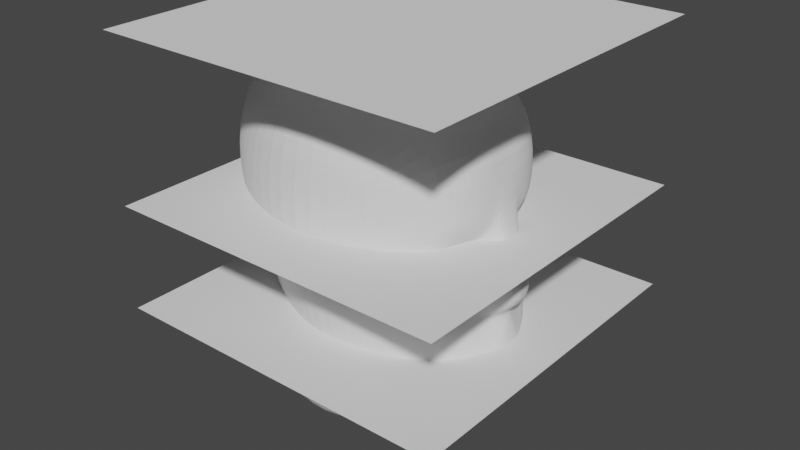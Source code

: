 # Source: 19-Cabeza.blend  (saved by Blender 3.4.6; exported with 4.5.12 LTS)
import bpy
from mathutils import Matrix  # noqa: F401  (used for matrix-valued properties, if any)

bpy.ops.wm.read_factory_settings(use_empty=True)
scene = bpy.context.scene
scene.name = 'Scene'

# ---- collections
col_collection = bpy.data.collections.new('Collection'); scene.collection.children.link(col_collection)

# ---- world
world_world = bpy.data.worlds.new('World'); scene.world = world_world
world_world.use_nodes = True; world_world.node_tree.nodes.clear()
_N = world_world.node_tree.nodes; _L = world_world.node_tree.links
n0 = _N.new('ShaderNodeOutputWorld'); n0.name = 'World Output'; n0.location = (300, 300)
n1 = _N.new('ShaderNodeBackground'); n1.name = 'Background'; n1.location = (10, 300)
n1.inputs[0].default_value = (0.05088, 0.05088, 0.05088, 1.0)
_L.new(n1.outputs[0], n0.inputs[0])
n0.is_active_output = True
world_world.color = (0.05088, 0.05088, 0.05088)
world_world.use_sun_shadow = False
world_world.sun_shadow_jitter_overblur = 0.0

# ---- meshes
me_plane = bpy.data.meshes.new('Plane')
me_plane.from_pydata([(-1.0, -1.0, 0.0), (1.0, -1.0, 0.0), (-1.0, 1.0, 0.0), (1.0, 1.0, 0.0)], [], [(0, 1, 3, 2)])
_uv = me_plane.uv_layers.new(name='UVMap')
_uv.uv.foreach_set('vector', [0.0, 0.0, 1.0, 0.0, 1.0, 1.0, 0.0, 1.0])
me_plane.update()
me_plane_001 = bpy.data.meshes.new('Plane.001')
me_plane_001.from_pydata([(-1.0, -1.0, 0.0), (1.0, -1.0, 0.0), (-1.0, 1.0, 0.0), (1.0, 1.0, 0.0)], [], [(0, 1, 3, 2)])
_uv = me_plane_001.uv_layers.new(name='UVMap')
_uv.uv.foreach_set('vector', [0.0, 0.0, 1.0, 0.0, 1.0, 1.0, 0.0, 1.0])
me_plane_001.update()
me_plane_002 = bpy.data.meshes.new('Plane.002')
me_plane_002.from_pydata([(-1.0, -1.0, 0.0), (1.0, -1.0, 0.0), (-1.0, 1.0, 0.0), (1.0, 1.0, 0.0)], [], [(0, 1, 3, 2)])
_uv = me_plane_002.uv_layers.new(name='UVMap')
_uv.uv.foreach_set('vector', [0.0, 0.0, 1.0, 0.0, 1.0, 1.0, 0.0, 1.0])
me_plane_002.update()
me_cube_001 = bpy.data.meshes.new('Cube.001')
me_cube_001.from_pydata([(-0.816, 0.0, -0.182), (-0.7218, 0.0, 1.487), (-0.3568, 0.4388, -0.2564), (-0.5051, 0.5293, 1.135), (0.2397, 0.0, -0.3964), (-0.1664, 0.0, 1.658), (0.02948, 0.4647, -0.302), (-0.1518, 0.601, 1.229), (0.2477, 0.551, 1.14), (0.2215, 0.46, -0.2697), (0.5656, 0.0, -0.3898), (0.4324, 0.0, 1.487), (-0.4349, 0.4734, -0.516), (-0.9891, 0.0, -0.5325), (0.01749, 0.5364, -0.5174), (0.1339, 0.0, -0.6082), (-0.9005, 0.0, 0.6454), (-0.5176, 0.5516, 0.6473), (-0.1288, 0.6635, 0.6504), (0.3523, 0.5026, 0.6628), (0.7109, 0.0, 0.6734), (-0.3483, 0.4853, 0.09053), (-0.08942, 0.56, 0.08068), (-0.8245, 0.0, 0.08525), (0.2999, 0.5087, 0.06013), (-0.7408, 0.1945, -0.2058), (-0.657, 0.2479, 1.44), (0.2187, 0.2521, -0.3555), (-0.1635, 0.275, 1.615), (0.4534, 0.3047, -0.3413), (0.4099, 0.2757, 1.458), (-0.9084, 0.2311, -0.5125), (0.1144, 0.2582, -0.5768), (0.5416, 0.2654, 0.6846), (-0.8672, 0.2637, 0.6382), (-0.7419, 0.2233, 0.1033), (-0.5915, 0.348, 1.356), (0.1979, 0.3447, -0.3192), (0.3397, 0.387, -0.3085), (0.101, 0.3746, -0.5592), (-0.7812, 0.3807, 0.6364), (-0.6637, 0.2968, 0.1104), (-0.6416, 0.2892, -0.2092), (-0.1595, 0.4086, 1.512), (0.3285, 0.4118, 1.381), (-0.8565, 0.338, -0.5118), (0.5038, 0.3816, 0.6824), (0.4883, 0.4111, 0.0489), (-0.7986, 0.1036, -0.1854), (-0.1661, 0.1488, 1.655), (0.4324, 0.1485, 1.487), (-0.9753, 0.1266, -0.5245), (0.5482, 0.178, 0.6808), (-0.7188, 0.1452, 1.484), (0.2339, 0.1453, -0.3828), (0.5373, 0.1858, -0.3671), (0.1273, 0.1442, -0.5964), (-0.9009, 0.1486, 0.6442), (-0.8074, 0.1331, 0.09812), (-0.813, 0.05073, -0.1825), (-0.1664, 0.07158, 1.657), (0.4324, 0.07158, 1.487), (-0.9863, 0.06146, -0.5308), (0.6623, 0.1042, 0.6662), (-0.7218, 0.07156, 1.487), (0.238, 0.07065, -0.3921), (0.5639, 0.09111, -0.3838), (0.1324, 0.07079, -0.6057), (-0.8992, 0.07043, 0.6474), (-0.822, 0.06399, 0.08882), (-0.9642, 0.0, 0.842), (-0.5554, 0.5548, 0.8087), (-0.1431, 0.6697, 0.8351), (0.4504, 0.4236, 0.7177), (0.688, 0.0, 0.8296), (0.6392, 0.2759, 0.8651), (-0.9215, 0.2605, 0.8262), (0.5372, 0.4115, 0.8688), (-0.8255, 0.3794, 0.8167), (-0.9688, 0.1478, 0.8289), (0.675, 0.152, 0.8482), (-0.9723, 0.07026, 0.8287), (0.6056, 0.1318, 0.692), (-0.8544, 0.0, 0.2953), (-0.3879, 0.4913, 0.3034), (-0.09681, 0.6156, 0.2798), (0.2841, 0.5292, 0.274), (0.7015, 0.0, 0.277), (-0.7828, 0.2373, 0.3014), (0.5978, 0.2744, 0.2909), (0.5235, 0.4064, 0.256), (-0.6994, 0.3179, 0.3153), (-0.8452, 0.1383, 0.297), (0.6311, 0.1528, 0.2897), (-0.8522, 0.06734, 0.2962), (0.7012, 0.07121, 0.2792), (-0.8714, 0.0, 0.4211), (-0.4616, 0.5189, 0.4632), (-0.1076, 0.6433, 0.4573), (0.4313, 0.4438, 0.6361), (0.8532, 0.0, 0.4019), (-0.8228, 0.2546, 0.4352), (0.5775, 0.2688, 0.5449), (0.5168, 0.4002, 0.5518), (-0.7399, 0.3534, 0.4401), (-0.8726, 0.1459, 0.4216), (0.6094, 0.1708, 0.5466), (-0.8723, 0.07093, 0.4204), (0.6273, 0.1422, 0.6393), (-0.9503, 0.0, 1.177), (-0.555, 0.5432, 0.9672), (-0.1475, 0.6445, 1.012), (0.2771, 0.5764, 0.9671), (0.6587, 0.0, 1.19), (0.6283, 0.2758, 1.178), (-0.8826, 0.2579, 1.145), (0.5469, 0.4121, 1.138), (-0.7938, 0.3671, 1.089), (-0.9448, 0.1471, 1.174), (0.6545, 0.1485, 1.191), (-0.9499, 0.07158, 1.176), (0.6587, 0.07158, 1.19), (-0.343, 0.4594, -0.0758), (-0.01345, 0.504, -0.1378), (0.2689, 0.4821, -0.1658), (0.6409, 0.0, -0.2375), (-0.819, 0.0, -0.05464), (0.5141, 0.2934, -0.2198), (-0.723, 0.2048, -0.04199), (0.4207, 0.3958, -0.1534), (-0.6485, 0.2827, -0.03497), (-0.7972, 0.1185, -0.04923), (0.6024, 0.1855, -0.2358), (-0.8146, 0.05782, -0.05324), (0.6355, 0.08668, -0.2277), (0.6999, 0.0, 0.2516), (0.7297, 0.0, 0.1098), (0.6724, 0.1937, 0.06802), (0.5618, 0.3628, 0.04389), (0.7291, 0.05897, 0.07313), (0.6181, 0.2558, 0.2453), (0.5752, 0.3439, 0.194), (0.7286, 0.0, 0.07232), (0.6416, 0.1505, 0.263), (0.6975, 0.03065, 0.2547), (0.6519, 0.0, -0.1924), (0.566, 0.265, -0.1504), (0.5268, 0.3373, -0.08467), (0.6189, 0.1732, -0.1832), (0.6398, 0.08365, -0.1762), (0.7225, 0.0, 0.1815), (0.6243, 0.2824, 0.04901), (0.6519, 0.2034, 0.1635), (0.6295, 0.2624, 0.1322), (0.6763, 0.133, 0.1746), (0.7195, 0.04454, 0.1808), (0.6743, 0.0, -0.1005), (0.6242, 0.2211, -0.06829), (0.6015, 0.2714, -0.02937), (0.6531, 0.1492, -0.0888), (0.6666, 0.08832, -0.09801), (0.6969, 0.1576, 0.06583), (0.6849, 0.1581, 0.09213), (0.6684, 0.1899, 0.0857), (0.7145, 0.1146, 0.07017), (0.7055, 0.1075, 0.1032), (0.7302, 0.0572, 0.1132), (0.7216, 0.0, 0.02871), (0.6875, 0.1594, 0.04054), (0.6632, 0.1905, 0.0461), (0.7118, 0.1193, 0.03213), (0.7237, 0.06457, 0.02256), (0.2664, 0.561, 0.8129), (0.2043, 0.5787, 0.6469), (0.6863, 0.07275, 0.8314), (0.7095, 0.06755, 0.6697), (0.6468, 0.1631, 0.7854), (0.6156, 0.2653, 0.7972), (0.5464, 0.3853, 0.7887), (0.2757, 0.5576, 0.4517), (0.8481, 0.06172, 0.4036), (0.6065, 0.1488, 0.4031), (0.5862, 0.2746, 0.405), (0.5124, 0.4175, 0.4181), (0.4022, 0.4717, 0.747), (0.4259, 0.4441, 0.6761), (0.6421, 0.1141, 0.7411), (0.6075, 0.13, 0.671), (0.6138, 0.1686, 0.7148), (0.5883, 0.2526, 0.7433), (0.5397, 0.3514, 0.727), (0.3817, 0.4898, 0.5738), (0.6951, 0.1155, 0.5663), (0.589, 0.1889, 0.6381), (0.5675, 0.2693, 0.64), (0.5142, 0.383, 0.6455)], [], [(117, 36, 3, 110), (110, 3, 7, 111), (97, 17, 18, 98), (180, 175, 20, 100), (42, 2, 12, 45), (60, 64, 1, 5), (121, 61, 11, 113), (37, 6, 9, 38), (60, 5, 11, 61), (111, 7, 8, 112), (62, 67, 15, 13), (65, 4, 15, 67), (98, 18, 173, 179), (2, 6, 14, 12), (104, 40, 17, 97), (130, 41, 21, 122), (123, 22, 24, 124), (132, 127, 146, 148), (122, 21, 22, 123), (89, 93, 143, 140), (131, 58, 35, 128), (105, 57, 34, 101), (37, 27, 32, 39), (45, 39, 32, 31), (43, 28, 30, 44), (54, 27, 29, 55), (116, 44, 30, 114), (43, 36, 26, 28), (48, 25, 31, 51), (195, 46, 33, 194), (118, 53, 26, 115), (99, 185, 46, 195), (7, 3, 36, 43), (112, 8, 44, 116), (7, 43, 44, 8), (12, 14, 39, 45), (6, 37, 39, 14), (124, 24, 47, 129), (128, 35, 41, 130), (101, 34, 40, 104), (27, 37, 38, 29), (25, 42, 45, 31), (115, 26, 36, 117), (120, 64, 53, 118), (59, 48, 51, 62), (65, 54, 55, 66), (107, 68, 57, 105), (133, 69, 58, 131), (129, 47, 138, 147), (27, 54, 56, 32), (31, 32, 56, 51), (28, 49, 50, 30), (114, 30, 50, 119), (28, 26, 53, 49), (194, 33, 52, 193), (126, 23, 69, 133), (96, 16, 68, 107), (4, 65, 66, 10), (0, 59, 62, 13), (109, 1, 64, 120), (47, 90, 141, 138), (54, 65, 67, 56), (51, 56, 67, 62), (49, 60, 61, 50), (119, 50, 61, 121), (49, 53, 64, 60), (193, 52, 187, 108), (52, 188, 82, 187), (16, 70, 81, 68), (33, 189, 188, 52), (68, 81, 79, 57), (34, 76, 78, 40), (185, 73, 190, 46), (57, 79, 76, 34), (46, 190, 189, 33), (18, 72, 172, 173), (175, 174, 74, 20), (17, 71, 72, 18), (40, 78, 71, 17), (127, 129, 147, 146), (23, 83, 94, 69), (134, 132, 148, 149), (69, 94, 92, 58), (35, 88, 91, 41), (24, 86, 90, 47), (93, 95, 144, 143), (58, 92, 88, 35), (41, 91, 84, 21), (22, 85, 86, 24), (95, 87, 135, 144), (21, 84, 85, 22), (93, 181, 180, 95), (83, 96, 107, 94), (89, 182, 181, 93), (94, 107, 105, 92), (88, 101, 104, 91), (86, 179, 183, 90), (90, 183, 182, 89), (92, 105, 101, 88), (91, 104, 97, 84), (85, 98, 179, 86), (95, 180, 100, 87), (84, 97, 98, 85), (80, 119, 121, 174), (70, 109, 120, 81), (75, 114, 119, 80), (81, 120, 118, 79), (76, 115, 117, 78), (172, 112, 116, 77), (79, 118, 115, 76), (77, 116, 114, 75), (72, 111, 112, 172), (174, 121, 113, 74), (71, 110, 111, 72), (78, 117, 110, 71), (55, 132, 134, 66), (0, 126, 133, 59), (29, 127, 132, 55), (59, 133, 131, 48), (25, 128, 130, 42), (9, 124, 129, 38), (48, 131, 128, 25), (38, 129, 127, 29), (2, 122, 123, 6), (66, 134, 125, 10), (6, 123, 124, 9), (42, 130, 122, 2), (143, 144, 155, 154), (148, 146, 157, 159), (144, 135, 150, 155), (147, 138, 151, 158), (149, 148, 159, 160), (141, 140, 152, 153), (138, 141, 153, 151), (145, 149, 160, 156), (125, 134, 149, 145), (90, 89, 140, 141), (158, 151, 137, 169), (160, 159, 170, 171), (153, 152, 162, 163), (151, 153, 163, 137), (156, 160, 171, 167), (152, 154, 165, 162), (157, 158, 169, 168), (154, 155, 166, 165), (146, 147, 158, 157), (140, 143, 154, 152), (171, 139, 142, 167), (169, 137, 161, 168), (168, 161, 164, 170), (170, 164, 139, 171), (164, 165, 166, 139), (161, 162, 165, 164), (137, 163, 162, 161), (139, 166, 136, 142), (155, 150, 136, 166), (159, 157, 168, 170), (184, 19, 173, 172), (63, 186, 174, 175), (186, 176, 80, 174), (176, 177, 75, 80), (178, 184, 172, 77), (177, 178, 77, 75), (19, 191, 179, 173), (192, 63, 175, 180), (106, 192, 180, 181), (102, 106, 181, 182), (191, 103, 183, 179), (103, 102, 182, 183), (73, 185, 19, 184), (187, 82, 186, 63), (82, 188, 176, 186), (188, 189, 177, 176), (190, 73, 184, 178), (189, 190, 178, 177), (185, 99, 191, 19), (108, 187, 63, 192), (193, 108, 192, 106), (194, 193, 106, 102), (99, 195, 103, 191), (195, 194, 102, 103)])
_uv = me_cube_001.uv_layers.new(name='UVMap')
_uv.uv.foreach_set('vector', [0.5753, 0.171, 0.625, 0.171, 0.625, 0.25, 0.5753, 0.25, 0.5753, 0.25, 0.625, 0.25, 0.625, 0.5, 0.5753, 0.5, 0.4691, 0.25, 0.5, 0.25, 0.5, 0.5, 0.4691, 0.5, 0.4691, 0.7252, 0.5, 0.7252, 0.5, 0.75, 0.4691, 0.75, 0.375, 0.171, 0.375, 0.25, 0.375, 0.25, 0.375, 0.171, 0.625, 0.7252, 0.875, 0.7252, 0.875, 0.75, 0.625, 0.75, 0.5753, 0.7252, 0.625, 0.7252, 0.625, 0.75, 0.5753, 0.75, 0.375, 0.579, 0.375, 0.5, 0.375, 0.5, 0.375, 0.579, 0.625, 0.7252, 0.625, 0.75, 0.625, 0.75, 0.625, 0.7252, 0.5753, 0.5, 0.625, 0.5, 0.625, 0.5, 0.5753, 0.5, 0.125, 0.7252, 0.375, 0.7252, 0.375, 0.75, 0.125, 0.75, 0.375, 0.7252, 0.375, 0.75, 0.375, 0.75, 0.375, 0.7252, 0.4691, 0.5, 0.5, 0.5, 0.5, 0.5, 0.4691, 0.5, 0.375, 0.25, 0.375, 0.5, 0.375, 0.5, 0.375, 0.25, 0.4691, 0.171, 0.5, 0.171, 0.5, 0.25, 0.4691, 0.25, 0.4032, 0.171, 0.4305, 0.171, 0.4305, 0.25, 0.4032, 0.25, 0.4032, 0.5, 0.4305, 0.5, 0.4305, 0.5, 0.4032, 0.5, 0.4032, 0.6985, 0.4032, 0.6544, 0.4032, 0.6544, 0.4032, 0.6985, 0.4032, 0.25, 0.4305, 0.25, 0.4305, 0.5, 0.4032, 0.5, 0.4556, 0.6544, 0.4556, 0.6985, 0.4556, 0.6985, 0.4556, 0.6544, 0.4032, 0.05147, 0.4305, 0.05147, 0.4305, 0.09559, 0.4032, 0.09559, 0.4691, 0.05147, 0.5, 0.05147, 0.5, 0.09559, 0.4691, 0.09559, 0.375, 0.579, 0.375, 0.6544, 0.375, 0.6544, 0.375, 0.579, 0.125, 0.579, 0.375, 0.579, 0.375, 0.6544, 0.125, 0.6544, 0.625, 0.579, 0.625, 0.6544, 0.625, 0.6544, 0.625, 0.579, 0.375, 0.6985, 0.375, 0.6544, 0.375, 0.6544, 0.375, 0.6985, 0.5753, 0.579, 0.625, 0.579, 0.625, 0.6544, 0.5753, 0.6544, 0.625, 0.579, 0.875, 0.579, 0.875, 0.6544, 0.625, 0.6544, 0.375, 0.05147, 0.375, 0.09559, 0.375, 0.09559, 0.375, 0.05147, 0.4819, 0.5849, 0.5, 0.579, 0.5, 0.6544, 0.4811, 0.6598, 0.5753, 0.05147, 0.625, 0.05147, 0.625, 0.09559, 0.5753, 0.09559, 0.483, 0.5294, 0.5001, 0.5287, 0.5, 0.579, 0.4819, 0.5849, 0.625, 0.5, 0.875, 0.5, 0.875, 0.579, 0.625, 0.579, 0.5753, 0.5, 0.625, 0.5, 0.625, 0.579, 0.5753, 0.579, 0.625, 0.5, 0.625, 0.579, 0.625, 0.579, 0.625, 0.5, 0.125, 0.5, 0.375, 0.5, 0.375, 0.579, 0.125, 0.579, 0.375, 0.5, 0.375, 0.579, 0.375, 0.579, 0.375, 0.5, 0.4032, 0.5, 0.4305, 0.5, 0.4305, 0.579, 0.4032, 0.579, 0.4032, 0.09559, 0.4305, 0.09559, 0.4305, 0.171, 0.4032, 0.171, 0.4691, 0.09559, 0.5, 0.09559, 0.5, 0.171, 0.4691, 0.171, 0.375, 0.6544, 0.375, 0.579, 0.375, 0.579, 0.375, 0.6544, 0.375, 0.09559, 0.375, 0.171, 0.375, 0.171, 0.375, 0.09559, 0.5753, 0.09559, 0.625, 0.09559, 0.625, 0.171, 0.5753, 0.171, 0.5753, 0.02482, 0.625, 0.02482, 0.625, 0.05147, 0.5753, 0.05147, 0.375, 0.02482, 0.375, 0.05147, 0.375, 0.05147, 0.375, 0.02482, 0.375, 0.7252, 0.375, 0.6985, 0.375, 0.6985, 0.375, 0.7252, 0.4691, 0.02482, 0.5, 0.02482, 0.5, 0.05147, 0.4691, 0.05147, 0.4032, 0.02482, 0.4305, 0.02482, 0.4305, 0.05147, 0.4032, 0.05147, 0.4032, 0.579, 0.4305, 0.579, 0.4305, 0.579, 0.4032, 0.579, 0.375, 0.6544, 0.375, 0.6985, 0.375, 0.6985, 0.375, 0.6544, 0.125, 0.6544, 0.375, 0.6544, 0.375, 0.6985, 0.125, 0.6985, 0.625, 0.6544, 0.625, 0.6985, 0.625, 0.6985, 0.625, 0.6544, 0.5753, 0.6544, 0.625, 0.6544, 0.625, 0.6985, 0.5753, 0.6985, 0.625, 0.6544, 0.875, 0.6544, 0.875, 0.6985, 0.625, 0.6985, 0.4811, 0.6598, 0.5, 0.6544, 0.5, 0.6985, 0.4806, 0.702, 0.4032, 0.0, 0.4305, 0.0, 0.4305, 0.02482, 0.4032, 0.02482, 0.4691, 0.0, 0.5, 0.0, 0.5, 0.02482, 0.4691, 0.02482, 0.375, 0.75, 0.375, 0.7252, 0.375, 0.7252, 0.375, 0.75, 0.375, 0.0, 0.375, 0.02482, 0.375, 0.02482, 0.375, 0.0, 0.5753, 0.0, 0.625, 0.0, 0.625, 0.02482, 0.5753, 0.02482, 0.4305, 0.579, 0.4556, 0.579, 0.4556, 0.579, 0.4305, 0.579, 0.375, 0.6985, 0.375, 0.7252, 0.375, 0.7252, 0.375, 0.6985, 0.125, 0.6985, 0.375, 0.6985, 0.375, 0.7252, 0.125, 0.7252, 0.625, 0.6985, 0.625, 0.7252, 0.625, 0.7252, 0.625, 0.6985, 0.5753, 0.6985, 0.625, 0.6985, 0.625, 0.7252, 0.5753, 0.7252, 0.625, 0.6985, 0.875, 0.6985, 0.875, 0.7252, 0.625, 0.7252, 0.4806, 0.702, 0.5, 0.6985, 0.4965, 0.7082, 0.4808, 0.7118, 0.5, 0.6985, 0.5101, 0.7022, 0.5091, 0.7012, 0.4965, 0.7082, 0.5, 0.0, 0.5215, 0.0, 0.5215, 0.02482, 0.5, 0.02482, 0.5, 0.6544, 0.5088, 0.6647, 0.5101, 0.7022, 0.5, 0.6985, 0.5, 0.02482, 0.5215, 0.02482, 0.5215, 0.05147, 0.5, 0.05147, 0.5, 0.09559, 0.5215, 0.09559, 0.5215, 0.171, 0.5, 0.171, 0.5001, 0.5287, 0.5066, 0.5276, 0.5079, 0.5925, 0.5, 0.579, 0.5, 0.05147, 0.5215, 0.05147, 0.5215, 0.09559, 0.5, 0.09559, 0.5, 0.579, 0.5079, 0.5925, 0.5088, 0.6647, 0.5, 0.6544, 0.5, 0.5, 0.5215, 0.5, 0.5215, 0.5, 0.5, 0.5, 0.5, 0.7252, 0.5215, 0.7252, 0.5215, 0.75, 0.5, 0.75, 0.5, 0.25, 0.5215, 0.25, 0.5215, 0.5, 0.5, 0.5, 0.5, 0.171, 0.5215, 0.171, 0.5215, 0.25, 0.5, 0.25, 0.4032, 0.6544, 0.4032, 0.579, 0.4032, 0.579, 0.4032, 0.6544, 0.4305, 0.0, 0.4556, 0.0, 0.4556, 0.02482, 0.4305, 0.02482, 0.4032, 0.7252, 0.4032, 0.6985, 0.4032, 0.6985, 0.4032, 0.7252, 0.4305, 0.02482, 0.4556, 0.02482, 0.4556, 0.05147, 0.4305, 0.05147, 0.4305, 0.09559, 0.4556, 0.09559, 0.4556, 0.171, 0.4305, 0.171, 0.4305, 0.5, 0.4556, 0.5, 0.4556, 0.579, 0.4305, 0.579, 0.4556, 0.6985, 0.4556, 0.7252, 0.4556, 0.7252, 0.4556, 0.6985, 0.4305, 0.05147, 0.4556, 0.05147, 0.4556, 0.09559, 0.4305, 0.09559, 0.4305, 0.171, 0.4556, 0.171, 0.4556, 0.25, 0.4305, 0.25, 0.4305, 0.5, 0.4556, 0.5, 0.4556, 0.5, 0.4305, 0.5, 0.4556, 0.7252, 0.4556, 0.75, 0.4556, 0.75, 0.4556, 0.7252, 0.4305, 0.25, 0.4556, 0.25, 0.4556, 0.5, 0.4305, 0.5, 0.4556, 0.6985, 0.4691, 0.6985, 0.4691, 0.7252, 0.4556, 0.7252, 0.4556, 0.0, 0.4691, 0.0, 0.4691, 0.02482, 0.4556, 0.02482, 0.4556, 0.6544, 0.4691, 0.6544, 0.4691, 0.6985, 0.4556, 0.6985, 0.4556, 0.02482, 0.4691, 0.02482, 0.4691, 0.05147, 0.4556, 0.05147, 0.4556, 0.09559, 0.4691, 0.09559, 0.4691, 0.171, 0.4556, 0.171, 0.4556, 0.5, 0.4691, 0.5, 0.4691, 0.579, 0.4556, 0.579, 0.4556, 0.579, 0.4691, 0.579, 0.4691, 0.6544, 0.4556, 0.6544, 0.4556, 0.05147, 0.4691, 0.05147, 0.4691, 0.09559, 0.4556, 0.09559, 0.4556, 0.171, 0.4691, 0.171, 0.4691, 0.25, 0.4556, 0.25, 0.4556, 0.5, 0.4691, 0.5, 0.4691, 0.5, 0.4556, 0.5, 0.4556, 0.7252, 0.4691, 0.7252, 0.4691, 0.75, 0.4556, 0.75, 0.4556, 0.25, 0.4691, 0.25, 0.4691, 0.5, 0.4556, 0.5, 0.5215, 0.6985, 0.5753, 0.6985, 0.5753, 0.7252, 0.5215, 0.7252, 0.5215, 0.0, 0.5753, 0.0, 0.5753, 0.02482, 0.5215, 0.02482, 0.5215, 0.6544, 0.5753, 0.6544, 0.5753, 0.6985, 0.5215, 0.6985, 0.5215, 0.02482, 0.5753, 0.02482, 0.5753, 0.05147, 0.5215, 0.05147, 0.5215, 0.09559, 0.5753, 0.09559, 0.5753, 0.171, 0.5215, 0.171, 0.5215, 0.5, 0.5753, 0.5, 0.5753, 0.579, 0.5215, 0.579, 0.5215, 0.05147, 0.5753, 0.05147, 0.5753, 0.09559, 0.5215, 0.09559, 0.5215, 0.579, 0.5753, 0.579, 0.5753, 0.6544, 0.5215, 0.6544, 0.5215, 0.5, 0.5753, 0.5, 0.5753, 0.5, 0.5215, 0.5, 0.5215, 0.7252, 0.5753, 0.7252, 0.5753, 0.75, 0.5215, 0.75, 0.5215, 0.25, 0.5753, 0.25, 0.5753, 0.5, 0.5215, 0.5, 0.5215, 0.171, 0.5753, 0.171, 0.5753, 0.25, 0.5215, 0.25, 0.375, 0.6985, 0.4032, 0.6985, 0.4032, 0.7252, 0.375, 0.7252, 0.375, 0.0, 0.4032, 0.0, 0.4032, 0.02482, 0.375, 0.02482, 0.375, 0.6544, 0.4032, 0.6544, 0.4032, 0.6985, 0.375, 0.6985, 0.375, 0.02482, 0.4032, 0.02482, 0.4032, 0.05147, 0.375, 0.05147, 0.375, 0.09559, 0.4032, 0.09559, 0.4032, 0.171, 0.375, 0.171, 0.375, 0.5, 0.4032, 0.5, 0.4032, 0.579, 0.375, 0.579, 0.375, 0.05147, 0.4032, 0.05147, 0.4032, 0.09559, 0.375, 0.09559, 0.375, 0.579, 0.4032, 0.579, 0.4032, 0.6544, 0.375, 0.6544, 0.375, 0.25, 0.4032, 0.25, 0.4032, 0.5, 0.375, 0.5, 0.375, 0.7252, 0.4032, 0.7252, 0.4032, 0.75, 0.375, 0.75, 0.375, 0.5, 0.4032, 0.5, 0.4032, 0.5, 0.375, 0.5, 0.375, 0.171, 0.4032, 0.171, 0.4032, 0.25, 0.375, 0.25, 0.4556, 0.6985, 0.4556, 0.7252, 0.4556, 0.7252, 0.4556, 0.6985, 0.4032, 0.6985, 0.4032, 0.6544, 0.4032, 0.6544, 0.4032, 0.6985, 0.4556, 0.7252, 0.4556, 0.75, 0.4556, 0.75, 0.4556, 0.7252, 0.4032, 0.579, 0.4305, 0.579, 0.4305, 0.579, 0.4032, 0.579, 0.4032, 0.7252, 0.4032, 0.6985, 0.4032, 0.6985, 0.4032, 0.7252, 0.4556, 0.579, 0.4556, 0.6544, 0.4556, 0.6544, 0.4556, 0.579, 0.4305, 0.579, 0.4556, 0.579, 0.4556, 0.579, 0.4305, 0.579, 0.4032, 0.75, 0.4032, 0.7252, 0.4032, 0.7252, 0.4032, 0.75, 0.4032, 0.75, 0.4032, 0.7252, 0.4032, 0.7252, 0.4032, 0.75, 0.4556, 0.579, 0.4556, 0.6544, 0.4556, 0.6544, 0.4556, 0.579, 0.4032, 0.579, 0.4305, 0.579, 0.4305, 0.579, 0.4032, 0.579, 0.4032, 0.7252, 0.4032, 0.6985, 0.4032, 0.6985, 0.4032, 0.7252, 0.4556, 0.579, 0.4556, 0.6544, 0.4556, 0.6544, 0.4556, 0.579, 0.4305, 0.579, 0.4556, 0.579, 0.4556, 0.579, 0.4305, 0.579, 0.4032, 0.75, 0.4032, 0.7252, 0.4032, 0.7252, 0.4032, 0.75, 0.4556, 0.6544, 0.4556, 0.6985, 0.4556, 0.6985, 0.4556, 0.6544, 0.4032, 0.6544, 0.4032, 0.579, 0.4032, 0.579, 0.4032, 0.6544, 0.4556, 0.6985, 0.4556, 0.7252, 0.4556, 0.7252, 0.4556, 0.6985, 0.4032, 0.6544, 0.4032, 0.579, 0.4032, 0.579, 0.4032, 0.6544, 0.4556, 0.6544, 0.4556, 0.6985, 0.4556, 0.6985, 0.4556, 0.6544, 0.4032, 0.7252, 0.4305, 0.7252, 0.4305, 0.75, 0.4032, 0.75, 0.4032, 0.579, 0.4305, 0.579, 0.4305, 0.6544, 0.4032, 0.6544, 0.4032, 0.6544, 0.4305, 0.6544, 0.4305, 0.6985, 0.4032, 0.6985, 0.4032, 0.6985, 0.4305, 0.6985, 0.4305, 0.7252, 0.4032, 0.7252, 0.4305, 0.6985, 0.4556, 0.6985, 0.4556, 0.7252, 0.4305, 0.7252, 0.4305, 0.6544, 0.4556, 0.6544, 0.4556, 0.6985, 0.4305, 0.6985, 0.4305, 0.579, 0.4556, 0.579, 0.4556, 0.6544, 0.4305, 0.6544, 0.4305, 0.7252, 0.4556, 0.7252, 0.4556, 0.75, 0.4305, 0.75, 0.4556, 0.7252, 0.4556, 0.75, 0.4556, 0.75, 0.4556, 0.7252, 0.4032, 0.6985, 0.4032, 0.6544, 0.4032, 0.6544, 0.4032, 0.6985, 0.5135, 0.5138, 0.5001, 0.5153, 0.5, 0.5, 0.5215, 0.5, 0.4981, 0.716, 0.5139, 0.7086, 0.5215, 0.7252, 0.5, 0.7252, 0.5139, 0.7086, 0.5154, 0.7004, 0.5215, 0.6985, 0.5215, 0.7252, 0.5154, 0.7004, 0.5147, 0.6598, 0.5215, 0.6544, 0.5215, 0.6985, 0.5142, 0.5864, 0.5135, 0.5138, 0.5215, 0.5, 0.5215, 0.579, 0.5147, 0.6598, 0.5142, 0.5864, 0.5215, 0.579, 0.5215, 0.6544, 0.5001, 0.5153, 0.4767, 0.5157, 0.4691, 0.5, 0.5, 0.5, 0.4754, 0.7184, 0.4981, 0.716, 0.5, 0.7252, 0.4691, 0.7252, 0.4753, 0.7005, 0.4754, 0.7184, 0.4691, 0.7252, 0.4691, 0.6985, 0.4755, 0.6573, 0.4753, 0.7005, 0.4691, 0.6985, 0.4691, 0.6544, 0.4767, 0.5157, 0.476, 0.5822, 0.4691, 0.579, 0.4691, 0.5, 0.476, 0.5822, 0.4755, 0.6573, 0.4691, 0.6544, 0.4691, 0.579, 0.5066, 0.5276, 0.5001, 0.5287, 0.5001, 0.5153, 0.5135, 0.5138, 0.4965, 0.7082, 0.5091, 0.7012, 0.5139, 0.7086, 0.4981, 0.716, 0.5091, 0.7012, 0.5101, 0.7022, 0.5154, 0.7004, 0.5139, 0.7086, 0.5101, 0.7022, 0.5088, 0.6647, 0.5147, 0.6598, 0.5154, 0.7004, 0.5079, 0.5925, 0.5066, 0.5276, 0.5135, 0.5138, 0.5142, 0.5864, 0.5088, 0.6647, 0.5079, 0.5925, 0.5142, 0.5864, 0.5147, 0.6598, 0.5001, 0.5287, 0.483, 0.5294, 0.4767, 0.5157, 0.5001, 0.5153, 0.4808, 0.7118, 0.4965, 0.7082, 0.4981, 0.716, 0.4754, 0.7184, 0.4806, 0.702, 0.4808, 0.7118, 0.4754, 0.7184, 0.4753, 0.7005, 0.4811, 0.6598, 0.4806, 0.702, 0.4753, 0.7005, 0.4755, 0.6573, 0.483, 0.5294, 0.4819, 0.5849, 0.476, 0.5822, 0.4767, 0.5157, 0.4819, 0.5849, 0.4811, 0.6598, 0.4755, 0.6573, 0.476, 0.5822])
me_cube_001.use_mirror_y = True
me_cube_001.update()

# ---- objects
ob_referenciafrente = bpy.data.objects.new('referenciaFrente', None)
ob_referencialado = bpy.data.objects.new('referenciaLado', None)
ob_ajustecabeza = bpy.data.objects.new('ajusteCabeza', me_plane)
ob_ajusteojos = bpy.data.objects.new('ajusteOjos', me_plane_001)
ob_ajusteboca = bpy.data.objects.new('ajusteBoca', me_plane_002)
ob_cabreza = bpy.data.objects.new('Cabreza', me_cube_001)
ob_ejesimetria = bpy.data.objects.new('ejeSimetria', None)

# ---- transforms, parenting, visibility, modifiers, constraints
ob_referenciafrente.location = (0.0, 0.0, 0.0)
ob_referenciafrente.rotation_euler = (0.0, -1.571, 0.0)
ob_referenciafrente.empty_display_type = 'IMAGE'
ob_referenciafrente.empty_display_size = 5.0
ob_referencialado.location = (0.0, 0.0, -0.1872)
ob_referencialado.rotation_euler = (0.0, -1.571, 1.571)
ob_referencialado.empty_display_type = 'IMAGE'
ob_referencialado.empty_display_size = 5.0
ob_ajustecabeza.location = (0.0, 0.0, 1.631)
ob_ajusteojos.location = (0.0, 0.0, 0.6983)
ob_ajusteboca.location = (0.0, 0.0, 0.08997)
ob_cabreza.location = (0.0, 0.0, 0.0)
ob_cabreza.use_mesh_mirror_y = True
_m = ob_cabreza.modifiers.new('Mirror', 'MIRROR')
_m.use_axis = (False, True, False)
_m.use_clip = True
_m.mirror_object = ob_ejesimetria
_m = ob_cabreza.modifiers.new('Subdivision', 'SUBSURF')
ob_ejesimetria.location = (0.0, 0.0, 0.0)

# ---- collection membership
col_collection.objects.link(ob_referenciafrente)
col_collection.objects.link(ob_referencialado)
col_collection.objects.link(ob_ajustecabeza)
col_collection.objects.link(ob_ajusteojos)
col_collection.objects.link(ob_ajusteboca)
col_collection.objects.link(ob_cabreza)
col_collection.objects.link(ob_ejesimetria)

# ---- scene / render settings (as saved in the file)
scene.frame_start = 1; scene.frame_end = 250; scene.frame_set(1)
scene.render.engine = 'BLENDER_EEVEE_NEXT'
scene.cycles.sampling_pattern = 'TABULATED_SOBOL'
scene.cycles.use_light_tree = False
scene.view_settings.view_transform = 'Filmic'
bpy.context.view_layer.update()

# ---- added for rendering (the .blend has no active camera and no usable light): camera, sun
cam_auto = bpy.data.cameras.new('AutoCamera')
cam_auto.lens = 50.0
cam_auto.sensor_width = 36.0
cam_auto.clip_end = 1000.0
ob_auto_camera = bpy.data.objects.new('AutoCamera', cam_auto)
scene.collection.objects.link(ob_auto_camera)
ob_auto_camera.location = (3.35311, -4.02374, 3.20718)
ob_auto_camera.rotation_euler = (1.09748, -7.21219e-08, 0.694738)
scene.camera = ob_auto_camera
light_auto_sun = bpy.data.lights.new('AutoSun', 'SUN')
light_auto_sun.energy = 3.0
light_auto_sun.angle = 0.0523599
ob_auto_sun = bpy.data.objects.new('AutoSun', light_auto_sun)
scene.collection.objects.link(ob_auto_sun)
ob_auto_sun.rotation_euler = (0.872665, 0.174533, 0.523599)
bpy.context.view_layer.update()

